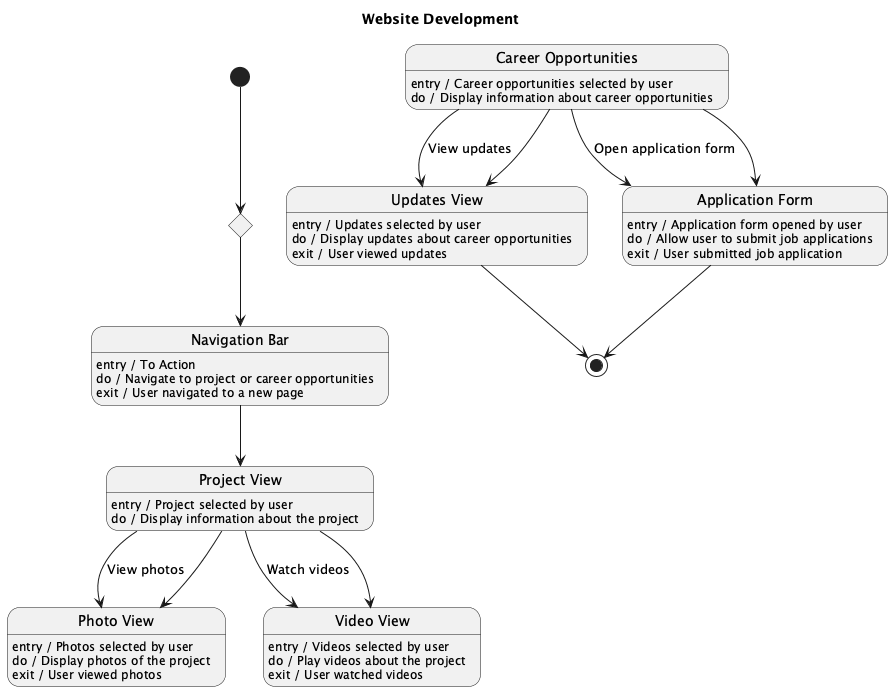

The diagram above was rendered by PlantUML. Its source (embedded in the PNG):
@startuml
title Website Development

[*] --> StartMerge

state StartMerge <<choice>>
state "Navigation Bar" as NavigationBar
state "Project View" as ProjectView
state "Photo View" as PhotoView
state "Video View" as VideoView
state "Career Opportunities" as CareerOpportunities
state "Updates View" as UpdatesView
state "Application Form" as ApplicationForm

NavigationBar : entry / To Action
NavigationBar : do / Navigate to project or career opportunities
NavigationBar : exit / User navigated to a new page

ProjectView : entry / Project selected by user
ProjectView : do / Display information about the project
ProjectView --> PhotoView : View photos
ProjectView --> VideoView : Watch videos

PhotoView : entry / Photos selected by user
PhotoView : do / Display photos of the project
PhotoView : exit / User viewed photos

VideoView : entry / Videos selected by user
VideoView : do / Play videos about the project
VideoView : exit / User watched videos

CareerOpportunities : entry / Career opportunities selected by user
CareerOpportunities : do / Display information about career opportunities
CareerOpportunities --> UpdatesView : View updates
CareerOpportunities --> ApplicationForm : Open application form

UpdatesView : entry / Updates selected by user
UpdatesView : do / Display updates about career opportunities
UpdatesView : exit / User viewed updates

ApplicationForm : entry / Application form opened by user
ApplicationForm : do / Allow user to submit job applications
ApplicationForm : exit / User submitted job application

StartMerge --> NavigationBar
NavigationBar --> ProjectView
ProjectView --> PhotoView
ProjectView --> VideoView
CareerOpportunities --> UpdatesView
CareerOpportunities --> ApplicationForm

UpdatesView --> [*]
ApplicationForm --> [*]

@enduml